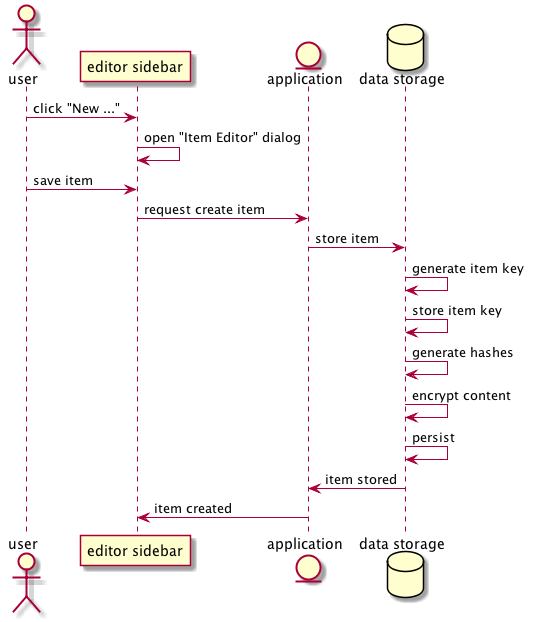

The diagram above was rendered by PlantUML. Its source (embedded in the PNG):
@startuml

actor user
participant "editor sidebar" as editor
entity "application" as app
database "data storage" as ds

user -> editor : click "New ..."
editor -> editor : open "Item Editor" dialog

user -> editor : save item
editor -> app : request create item
app -> ds : store item
ds -> ds : generate item key
ds -> ds : store item key
ds -> ds : generate hashes
ds -> ds : encrypt content
ds -> ds : persist
ds -> app : item stored
app -> editor : item created

@enduml